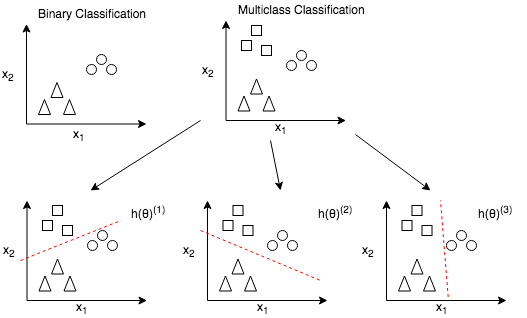

The diagram above was exported from draw.io. Its source (the exported page's mxGraphModel, read from the mxfile embedded in the PNG):
<mxGraphModel dx="742" dy="411" grid="1" gridSize="10" guides="1" tooltips="1" connect="1" arrows="1" fold="1" page="1" pageScale="1" pageWidth="1100" pageHeight="850" background="#ffffff" math="0" shadow="0">
  <root>
    <mxCell id="0" />
    <mxCell id="1" parent="0" />
    <mxCell id="2" value="" style="endArrow=classic;html=1;" edge="1" parent="1">
      <mxGeometry width="50" height="50" relative="1" as="geometry">
        <mxPoint x="126" y="153.5" as="sourcePoint" />
        <mxPoint x="126" y="53.5" as="targetPoint" />
      </mxGeometry>
    </mxCell>
    <mxCell id="3" value="" style="endArrow=classic;html=1;" edge="1" parent="1">
      <mxGeometry width="50" height="50" relative="1" as="geometry">
        <mxPoint x="126" y="153.5" as="sourcePoint" />
        <mxPoint x="246" y="153.5" as="targetPoint" />
      </mxGeometry>
    </mxCell>
    <mxCell id="5" value="" style="triangle;whiteSpace=wrap;html=1;rotation=-90;" vertex="1" parent="1">
      <mxGeometry x="136.5" y="130.5" width="15" height="12" as="geometry" />
    </mxCell>
    <mxCell id="6" value="" style="triangle;whiteSpace=wrap;html=1;rotation=-90;" vertex="1" parent="1">
      <mxGeometry x="161.5" y="130.5" width="15" height="12" as="geometry" />
    </mxCell>
    <mxCell id="7" value="" style="triangle;whiteSpace=wrap;html=1;rotation=-90;" vertex="1" parent="1">
      <mxGeometry x="149" y="113.5" width="15" height="12" as="geometry" />
    </mxCell>
    <mxCell id="8" value="" style="ellipse;whiteSpace=wrap;html=1;aspect=fixed;" vertex="1" parent="1">
      <mxGeometry x="196" y="83.5" width="10" height="10" as="geometry" />
    </mxCell>
    <mxCell id="9" value="" style="ellipse;whiteSpace=wrap;html=1;aspect=fixed;" vertex="1" parent="1">
      <mxGeometry x="206" y="93.5" width="10" height="10" as="geometry" />
    </mxCell>
    <mxCell id="10" value="" style="ellipse;whiteSpace=wrap;html=1;aspect=fixed;" vertex="1" parent="1">
      <mxGeometry x="186" y="93.5" width="10" height="10" as="geometry" />
    </mxCell>
    <mxCell id="11" value="Binary Classification" style="text;html=1;resizable=0;points=[];autosize=1;align=left;verticalAlign=top;spacingTop=-4;" vertex="1" parent="1">
      <mxGeometry x="136" y="33.5" width="120" height="20" as="geometry" />
    </mxCell>
    <mxCell id="12" value="x&lt;sub&gt;1&lt;/sub&gt;" style="text;html=1;resizable=0;points=[];autosize=1;align=left;verticalAlign=top;spacingTop=-4;" vertex="1" parent="1">
      <mxGeometry x="170.5" y="154" width="30" height="20" as="geometry" />
    </mxCell>
    <mxCell id="13" value="x&lt;sub&gt;2&lt;/sub&gt;" style="text;html=1;resizable=0;points=[];autosize=1;align=left;verticalAlign=top;spacingTop=-4;" vertex="1" parent="1">
      <mxGeometry x="100" y="93.5" width="30" height="20" as="geometry" />
    </mxCell>
    <mxCell id="14" value="" style="endArrow=classic;html=1;" edge="1" parent="1">
      <mxGeometry width="50" height="50" relative="1" as="geometry">
        <mxPoint x="325.5" y="150.00000000000006" as="sourcePoint" />
        <mxPoint x="325.5" y="50" as="targetPoint" />
      </mxGeometry>
    </mxCell>
    <mxCell id="15" value="" style="endArrow=classic;html=1;" edge="1" parent="1">
      <mxGeometry width="50" height="50" relative="1" as="geometry">
        <mxPoint x="325.5" y="150.00000000000006" as="sourcePoint" />
        <mxPoint x="445.4999999999999" y="150.00000000000006" as="targetPoint" />
      </mxGeometry>
    </mxCell>
    <mxCell id="16" value="" style="triangle;whiteSpace=wrap;html=1;rotation=-90;" vertex="1" parent="1">
      <mxGeometry x="336" y="127" width="15" height="12" as="geometry" />
    </mxCell>
    <mxCell id="17" value="" style="triangle;whiteSpace=wrap;html=1;rotation=-90;" vertex="1" parent="1">
      <mxGeometry x="361" y="127" width="15" height="12" as="geometry" />
    </mxCell>
    <mxCell id="18" value="" style="triangle;whiteSpace=wrap;html=1;rotation=-90;" vertex="1" parent="1">
      <mxGeometry x="348.5" y="110" width="15" height="12" as="geometry" />
    </mxCell>
    <mxCell id="19" value="" style="ellipse;whiteSpace=wrap;html=1;aspect=fixed;" vertex="1" parent="1">
      <mxGeometry x="395.5" y="80" width="10" height="10" as="geometry" />
    </mxCell>
    <mxCell id="20" value="" style="ellipse;whiteSpace=wrap;html=1;aspect=fixed;" vertex="1" parent="1">
      <mxGeometry x="405.5" y="90" width="10" height="10" as="geometry" />
    </mxCell>
    <mxCell id="21" value="" style="ellipse;whiteSpace=wrap;html=1;aspect=fixed;" vertex="1" parent="1">
      <mxGeometry x="385.5" y="90" width="10" height="10" as="geometry" />
    </mxCell>
    <mxCell id="22" value="Multiclass Classification" style="text;html=1;resizable=0;points=[];autosize=1;align=left;verticalAlign=top;spacingTop=-4;" vertex="1" parent="1">
      <mxGeometry x="335.5" y="30" width="140" height="20" as="geometry" />
    </mxCell>
    <mxCell id="23" value="x&lt;sub&gt;1&lt;/sub&gt;" style="text;html=1;resizable=0;points=[];autosize=1;align=left;verticalAlign=top;spacingTop=-4;" vertex="1" parent="1">
      <mxGeometry x="373" y="146.5" width="30" height="20" as="geometry" />
    </mxCell>
    <mxCell id="24" value="x&lt;sub&gt;2&lt;/sub&gt;" style="text;html=1;resizable=0;points=[];autosize=1;align=left;verticalAlign=top;spacingTop=-4;" vertex="1" parent="1">
      <mxGeometry x="299.5" y="90" width="30" height="20" as="geometry" />
    </mxCell>
    <mxCell id="25" value="" style="whiteSpace=wrap;html=1;aspect=fixed;" vertex="1" parent="1">
      <mxGeometry x="351" y="55" width="10" height="10" as="geometry" />
    </mxCell>
    <mxCell id="26" value="" style="whiteSpace=wrap;html=1;aspect=fixed;" vertex="1" parent="1">
      <mxGeometry x="361" y="75" width="10" height="10" as="geometry" />
    </mxCell>
    <mxCell id="27" value="" style="whiteSpace=wrap;html=1;aspect=fixed;" vertex="1" parent="1">
      <mxGeometry x="341" y="70" width="10" height="10" as="geometry" />
    </mxCell>
    <mxCell id="31" value="" style="endArrow=classic;html=1;" edge="1" parent="1">
      <mxGeometry width="50" height="50" relative="1" as="geometry">
        <mxPoint x="300" y="150" as="sourcePoint" />
        <mxPoint x="190" y="220" as="targetPoint" />
      </mxGeometry>
    </mxCell>
    <mxCell id="32" value="" style="endArrow=classic;html=1;" edge="1" parent="1">
      <mxGeometry width="50" height="50" relative="1" as="geometry">
        <mxPoint x="126.5" y="330.00000000000006" as="sourcePoint" />
        <mxPoint x="126.5" y="230" as="targetPoint" />
      </mxGeometry>
    </mxCell>
    <mxCell id="33" value="" style="endArrow=classic;html=1;" edge="1" parent="1">
      <mxGeometry width="50" height="50" relative="1" as="geometry">
        <mxPoint x="126.5" y="330.00000000000006" as="sourcePoint" />
        <mxPoint x="246.4999999999999" y="330.00000000000006" as="targetPoint" />
      </mxGeometry>
    </mxCell>
    <mxCell id="34" value="" style="triangle;whiteSpace=wrap;html=1;rotation=-90;" vertex="1" parent="1">
      <mxGeometry x="137" y="307" width="15" height="12" as="geometry" />
    </mxCell>
    <mxCell id="35" value="" style="triangle;whiteSpace=wrap;html=1;rotation=-90;" vertex="1" parent="1">
      <mxGeometry x="162" y="307" width="15" height="12" as="geometry" />
    </mxCell>
    <mxCell id="36" value="" style="triangle;whiteSpace=wrap;html=1;rotation=-90;" vertex="1" parent="1">
      <mxGeometry x="149.5" y="290" width="15" height="12" as="geometry" />
    </mxCell>
    <mxCell id="37" value="" style="ellipse;whiteSpace=wrap;html=1;aspect=fixed;" vertex="1" parent="1">
      <mxGeometry x="196.5" y="260" width="10" height="10" as="geometry" />
    </mxCell>
    <mxCell id="38" value="" style="ellipse;whiteSpace=wrap;html=1;aspect=fixed;" vertex="1" parent="1">
      <mxGeometry x="206.5" y="270" width="10" height="10" as="geometry" />
    </mxCell>
    <mxCell id="39" value="" style="ellipse;whiteSpace=wrap;html=1;aspect=fixed;" vertex="1" parent="1">
      <mxGeometry x="186.5" y="270" width="10" height="10" as="geometry" />
    </mxCell>
    <mxCell id="41" value="x&lt;sub&gt;1&lt;/sub&gt;" style="text;html=1;resizable=0;points=[];autosize=1;align=left;verticalAlign=top;spacingTop=-4;" vertex="1" parent="1">
      <mxGeometry x="174" y="326.5" width="30" height="20" as="geometry" />
    </mxCell>
    <mxCell id="42" value="x&lt;sub&gt;2&lt;/sub&gt;" style="text;html=1;resizable=0;points=[];autosize=1;align=left;verticalAlign=top;spacingTop=-4;" vertex="1" parent="1">
      <mxGeometry x="100.5" y="270" width="30" height="20" as="geometry" />
    </mxCell>
    <mxCell id="43" value="" style="whiteSpace=wrap;html=1;aspect=fixed;" vertex="1" parent="1">
      <mxGeometry x="152" y="235" width="10" height="10" as="geometry" />
    </mxCell>
    <mxCell id="44" value="" style="whiteSpace=wrap;html=1;aspect=fixed;" vertex="1" parent="1">
      <mxGeometry x="162" y="255" width="10" height="10" as="geometry" />
    </mxCell>
    <mxCell id="45" value="" style="whiteSpace=wrap;html=1;aspect=fixed;" vertex="1" parent="1">
      <mxGeometry x="142" y="250" width="10" height="10" as="geometry" />
    </mxCell>
    <mxCell id="46" value="" style="endArrow=none;html=1;exitX=0.657;exitY=1.005;exitPerimeter=0;strokeColor=#FF0000;dashed=1;" edge="1" parent="1" source="42">
      <mxGeometry width="50" height="50" relative="1" as="geometry">
        <mxPoint x="120.5" y="300" as="sourcePoint" />
        <mxPoint x="220.5" y="250" as="targetPoint" />
      </mxGeometry>
    </mxCell>
    <mxCell id="47" value="" style="endArrow=classic;html=1;" edge="1" parent="1">
      <mxGeometry width="50" height="50" relative="1" as="geometry">
        <mxPoint x="307" y="330" as="sourcePoint" />
        <mxPoint x="307" y="230" as="targetPoint" />
      </mxGeometry>
    </mxCell>
    <mxCell id="48" value="" style="endArrow=classic;html=1;" edge="1" parent="1">
      <mxGeometry width="50" height="50" relative="1" as="geometry">
        <mxPoint x="307" y="330" as="sourcePoint" />
        <mxPoint x="427" y="330" as="targetPoint" />
      </mxGeometry>
    </mxCell>
    <mxCell id="49" value="" style="triangle;whiteSpace=wrap;html=1;rotation=-90;" vertex="1" parent="1">
      <mxGeometry x="317.5" y="307" width="15" height="12" as="geometry" />
    </mxCell>
    <mxCell id="50" value="" style="triangle;whiteSpace=wrap;html=1;rotation=-90;" vertex="1" parent="1">
      <mxGeometry x="342.5" y="307" width="15" height="12" as="geometry" />
    </mxCell>
    <mxCell id="51" value="" style="triangle;whiteSpace=wrap;html=1;rotation=-90;" vertex="1" parent="1">
      <mxGeometry x="330" y="290" width="15" height="12" as="geometry" />
    </mxCell>
    <mxCell id="52" value="" style="ellipse;whiteSpace=wrap;html=1;aspect=fixed;" vertex="1" parent="1">
      <mxGeometry x="377" y="260" width="10" height="10" as="geometry" />
    </mxCell>
    <mxCell id="53" value="" style="ellipse;whiteSpace=wrap;html=1;aspect=fixed;" vertex="1" parent="1">
      <mxGeometry x="387" y="270" width="10" height="10" as="geometry" />
    </mxCell>
    <mxCell id="54" value="" style="ellipse;whiteSpace=wrap;html=1;aspect=fixed;" vertex="1" parent="1">
      <mxGeometry x="367" y="270" width="10" height="10" as="geometry" />
    </mxCell>
    <mxCell id="56" value="x&lt;sub&gt;1&lt;/sub&gt;" style="text;html=1;resizable=0;points=[];autosize=1;align=left;verticalAlign=top;spacingTop=-4;" vertex="1" parent="1">
      <mxGeometry x="354.5" y="326.5" width="30" height="20" as="geometry" />
    </mxCell>
    <mxCell id="57" value="x&lt;sub&gt;2&lt;/sub&gt;" style="text;html=1;resizable=0;points=[];autosize=1;align=left;verticalAlign=top;spacingTop=-4;" vertex="1" parent="1">
      <mxGeometry x="281" y="270" width="30" height="20" as="geometry" />
    </mxCell>
    <mxCell id="58" value="" style="whiteSpace=wrap;html=1;aspect=fixed;" vertex="1" parent="1">
      <mxGeometry x="332.5" y="235" width="10" height="10" as="geometry" />
    </mxCell>
    <mxCell id="59" value="" style="whiteSpace=wrap;html=1;aspect=fixed;" vertex="1" parent="1">
      <mxGeometry x="342.5" y="255" width="10" height="10" as="geometry" />
    </mxCell>
    <mxCell id="60" value="" style="whiteSpace=wrap;html=1;aspect=fixed;" vertex="1" parent="1">
      <mxGeometry x="322.5" y="250" width="10" height="10" as="geometry" />
    </mxCell>
    <mxCell id="61" value="" style="endArrow=none;html=1;strokeColor=#FF0000;dashed=1;" edge="1" parent="1">
      <mxGeometry width="50" height="50" relative="1" as="geometry">
        <mxPoint x="300" y="260" as="sourcePoint" />
        <mxPoint x="420" y="310" as="targetPoint" />
      </mxGeometry>
    </mxCell>
    <mxCell id="62" value="" style="endArrow=classic;html=1;" edge="1" parent="1">
      <mxGeometry width="50" height="50" relative="1" as="geometry">
        <mxPoint x="486" y="330" as="sourcePoint" />
        <mxPoint x="486" y="230" as="targetPoint" />
      </mxGeometry>
    </mxCell>
    <mxCell id="63" value="" style="endArrow=classic;html=1;" edge="1" parent="1">
      <mxGeometry width="50" height="50" relative="1" as="geometry">
        <mxPoint x="486" y="330" as="sourcePoint" />
        <mxPoint x="606" y="330" as="targetPoint" />
      </mxGeometry>
    </mxCell>
    <mxCell id="64" value="" style="triangle;whiteSpace=wrap;html=1;rotation=-90;" vertex="1" parent="1">
      <mxGeometry x="496.5" y="307" width="15" height="12" as="geometry" />
    </mxCell>
    <mxCell id="65" value="" style="triangle;whiteSpace=wrap;html=1;rotation=-90;" vertex="1" parent="1">
      <mxGeometry x="521.5" y="307" width="15" height="12" as="geometry" />
    </mxCell>
    <mxCell id="66" value="" style="triangle;whiteSpace=wrap;html=1;rotation=-90;" vertex="1" parent="1">
      <mxGeometry x="509" y="290" width="15" height="12" as="geometry" />
    </mxCell>
    <mxCell id="67" value="" style="ellipse;whiteSpace=wrap;html=1;aspect=fixed;" vertex="1" parent="1">
      <mxGeometry x="556" y="260" width="10" height="10" as="geometry" />
    </mxCell>
    <mxCell id="68" value="" style="ellipse;whiteSpace=wrap;html=1;aspect=fixed;" vertex="1" parent="1">
      <mxGeometry x="566" y="270" width="10" height="10" as="geometry" />
    </mxCell>
    <mxCell id="69" value="" style="ellipse;whiteSpace=wrap;html=1;aspect=fixed;" vertex="1" parent="1">
      <mxGeometry x="546" y="270" width="10" height="10" as="geometry" />
    </mxCell>
    <mxCell id="70" value="x&lt;sub&gt;1&lt;/sub&gt;" style="text;html=1;resizable=0;points=[];autosize=1;align=left;verticalAlign=top;spacingTop=-4;" vertex="1" parent="1">
      <mxGeometry x="533.5" y="326.5" width="30" height="20" as="geometry" />
    </mxCell>
    <mxCell id="71" value="x&lt;sub&gt;2&lt;/sub&gt;" style="text;html=1;resizable=0;points=[];autosize=1;align=left;verticalAlign=top;spacingTop=-4;" vertex="1" parent="1">
      <mxGeometry x="460" y="270" width="30" height="20" as="geometry" />
    </mxCell>
    <mxCell id="72" value="" style="whiteSpace=wrap;html=1;aspect=fixed;" vertex="1" parent="1">
      <mxGeometry x="511.5" y="235" width="10" height="10" as="geometry" />
    </mxCell>
    <mxCell id="73" value="" style="whiteSpace=wrap;html=1;aspect=fixed;" vertex="1" parent="1">
      <mxGeometry x="521.5" y="255" width="10" height="10" as="geometry" />
    </mxCell>
    <mxCell id="74" value="" style="whiteSpace=wrap;html=1;aspect=fixed;" vertex="1" parent="1">
      <mxGeometry x="501.5" y="250" width="10" height="10" as="geometry" />
    </mxCell>
    <mxCell id="75" value="" style="endArrow=none;html=1;strokeColor=#FF0000;dashed=1;" edge="1" source="70" parent="1">
      <mxGeometry width="50" height="50" relative="1" as="geometry">
        <mxPoint x="480" y="300" as="sourcePoint" />
        <mxPoint x="540" y="230" as="targetPoint" />
      </mxGeometry>
    </mxCell>
    <mxCell id="76" value="h(θ)&lt;sup&gt;(1)&lt;/sup&gt;" style="text;html=1;resizable=0;points=[];autosize=1;align=left;verticalAlign=top;spacingTop=-4;" vertex="1" parent="1">
      <mxGeometry x="229" y="230" width="50" height="20" as="geometry" />
    </mxCell>
    <mxCell id="77" value="h(θ)&lt;sup&gt;(2)&lt;/sup&gt;" style="text;html=1;resizable=0;points=[];autosize=1;align=left;verticalAlign=top;spacingTop=-4;" vertex="1" parent="1">
      <mxGeometry x="415.5" y="230" width="50" height="20" as="geometry" />
    </mxCell>
    <mxCell id="78" value="h(θ)&lt;sup&gt;(3)&lt;/sup&gt;" style="text;html=1;resizable=0;points=[];autosize=1;align=left;verticalAlign=top;spacingTop=-4;" vertex="1" parent="1">
      <mxGeometry x="576" y="230" width="50" height="20" as="geometry" />
    </mxCell>
    <mxCell id="79" value="" style="endArrow=classic;html=1;" edge="1" parent="1">
      <mxGeometry width="50" height="50" relative="1" as="geometry">
        <mxPoint x="370" y="170" as="sourcePoint" />
        <mxPoint x="380" y="220" as="targetPoint" />
      </mxGeometry>
    </mxCell>
    <mxCell id="80" value="" style="endArrow=classic;html=1;" edge="1" parent="1">
      <mxGeometry width="50" height="50" relative="1" as="geometry">
        <mxPoint x="454.9999999999999" y="164.00000000000006" as="sourcePoint" />
        <mxPoint x="530" y="220" as="targetPoint" />
      </mxGeometry>
    </mxCell>
  </root>
</mxGraphModel>